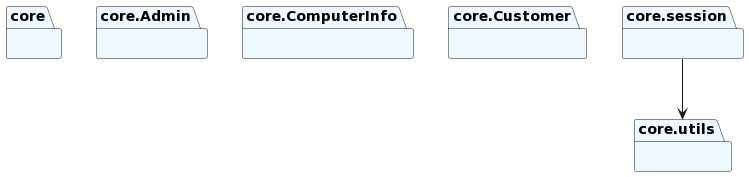

The diagram above was rendered by PlantUML. Its source (embedded in the PNG):
@startuml
set namespaceSeparator none
package "core" as core #aliceblue {
}
package "core.Admin" as core.Admin #aliceblue {
}
package "core.ComputerInfo" as core.ComputerInfo #aliceblue {
}
package "core.Customer" as core.Customer #aliceblue {
}
package "core.session" as core.session #aliceblue {
}
package "core.utils" as core.utils #aliceblue {
}
core.session --> core.utils
@enduml